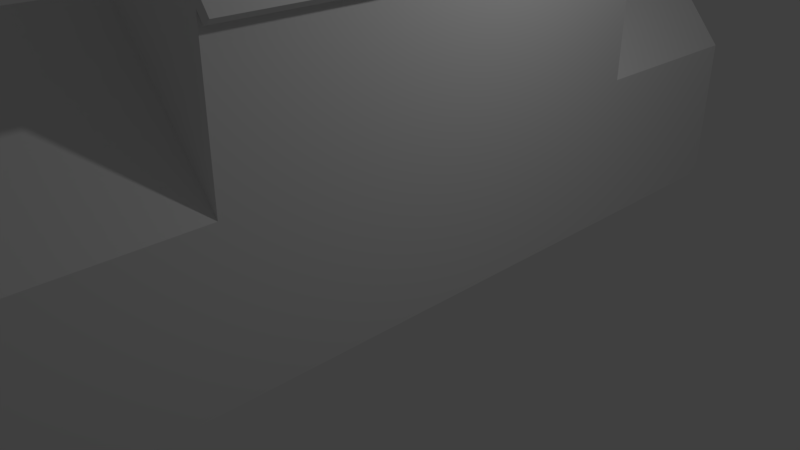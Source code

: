 # Source: colonialHouse.blend  (saved by Blender 2.78.0; exported with 4.5.12 LTS)
import bpy
from mathutils import Matrix  # noqa: F401  (used for matrix-valued properties, if any)

bpy.ops.wm.read_factory_settings(use_empty=True)
scene = bpy.context.scene
scene.name = 'Scene'

# ---- collections
col_collection_1 = bpy.data.collections.new('Collection 1'); scene.collection.children.link(col_collection_1)

# ---- materials (node trees are filled in below, after node groups)
mat_material = bpy.data.materials.new('Material')
mat_material.alpha_threshold = 0.0
mat_material.roughness = 0.5
mat_material.line_color = (0.0, 0.0, 0.0, 1.0)

# ---- material node trees

# ---- world
world_world = bpy.data.worlds.new('World'); scene.world = world_world
world_world.color = (0.05088, 0.05088, 0.05088)
world_world.use_sun_shadow = False
world_world.sun_shadow_jitter_overblur = 0.0
world_world.cycles.sampling_method = 'MANUAL'

# ---- cameras
cam_camera = bpy.data.cameras.new('Camera')
cam_camera.clip_end = 100.0
cam_camera.lens = 35.0
cam_camera.sensor_width = 32.0
cam_camera.sensor_height = 18.0
cam_camera.ortho_scale = 7.314
cam_camera.dof.focus_distance = 0.0

# ---- lights
light_lamp = bpy.data.lights.new('Lamp', 'POINT')
light_lamp.transmission_factor = 0.0
light_lamp.cutoff_distance = 30.0
light_lamp.energy = 100.0
light_lamp.shadow_buffer_clip_start = 1.001
light_lamp.shadow_soft_size = 0.1
light_lamp.shadow_maximum_resolution = 0.006
light_lamp.use_absolute_resolution = True

# ---- meshes
me_cube = bpy.data.meshes.new('Cube')
me_cube.from_pydata([(1.464, 3.0, 0.0), (1.464, -3.0, 0.0), (-1.464, -3.0, 0.0), (-1.464, 3.0, 0.0), (1.464, 3.0, 2.0), (1.464, -3.0, 2.0), (-1.464, -3.0, 2.0), (-1.464, 3.0, 2.0), (1.464, 3.0, 3.833), (1.464, -3.0, 3.833), (-1.464, 3.0, 3.833), (-1.464, -3.0, 3.833), (1.464, 3.0, 3.833), (1.464, -3.0, 3.833), (-1.464, 3.0, 3.833), (-1.464, -3.0, 3.833), (2.384e-07, 3.0, 5.833), (-5.662e-07, -3.0, 5.833), (1.464, 3.0, 3.833), (1.464, -3.0, 3.833), (1.464, 3.0, 3.833), (1.464, -3.0, 3.833), (1.464, 3.0, 3.833), (1.464, -3.0, 3.833), (1.464, 3.0, 3.833), (1.464, -3.0, 3.833), (2.384e-07, 3.0, 5.833), (-5.662e-07, -3.0, 5.833), (1.56, 3.0, 3.904), (1.56, -3.0, 3.904), (2.384e-07, 3.0, 5.904), (-5.96e-07, -3.0, 5.904), (-1.56, -3.0, 3.904), (-1.56, 3.0, 3.904), (-1.552, -3.0, 3.712), (-1.552, 3.0, 3.712), (-1.649, -3.0, 3.782), (-1.649, 3.0, 3.782), (1.552, 3.0, 3.712), (1.552, -3.0, 3.712), (1.649, 3.0, 3.782), (1.649, -3.0, 3.782), (1.464, -3.0, 0.0), (-1.464, -3.0, 0.0), (1.464, -3.0, 2.0), (-1.464, -3.0, 2.0), (-5.364e-07, -3.0, 3.762), (1.464, -5.5, -1.192e-07), (-1.464, -5.5, -1.192e-07), (1.464, -5.5, 2.0), (-1.464, -5.5, 2.0), (1.464, 5.5, 2.98e-07), (-1.464, 5.5, 2.98e-07), (1.464, 5.5, 2.0), (-1.464, 5.5, 2.0), (2.384e-07, 3.0, 3.762), (5.96e-07, 5.5, 3.762), (-1.192e-06, -5.5, 3.762), (-3.964, 3.0, -2.98e-07), (-3.964, 3.0, 2.0), (-3.964, 5.5, 2.842e-14), (-3.964, 5.5, 2.0), (-3.964, -3.0, -2.98e-07), (-3.964, -3.0, 2.0), (-3.964, -5.5, -4.172e-07), (-3.964, -5.5, 2.0), (-2.714, 3.0, -1.49e-07), (-2.714, -3.0, -1.49e-07), (-1.464, 0.0, 0.0), (-3.964, 7.153e-07, -2.98e-07), (-3.339, 3.0, -2.235e-07), (-2.089, -3.0, -7.451e-08), (-1.464, 1.5, 0.0), (-3.964, -1.5, -2.98e-07), (-2.089, 3.0, -7.451e-08), (-3.339, -3.0, -2.235e-07), (-1.464, -1.5, 0.0), (-3.964, 1.5, -2.98e-07), (-3.651, 3.0, -2.608e-07), (-1.776, -3.0, -3.725e-08), (-1.464, 2.25, 0.0), (-3.964, -2.25, -2.98e-07), (-2.401, 3.0, -1.118e-07), (-3.026, -3.0, -1.863e-07), (-1.464, -0.75, 0.0), (-3.964, 0.75, -2.98e-07), (-2.714, 2.25, -1.49e-07), (-3.651, 5.96e-07, -2.608e-07), (-3.026, 3.0, -1.863e-07), (-2.401, -3.0, -1.118e-07), (-1.464, 0.75, 0.0), (-3.964, -0.75, -2.98e-07), (-1.776, 3.0, -3.725e-08), (-3.651, -3.0, -2.608e-07), (-1.464, -2.25, 0.0), (-3.964, 2.25, -2.98e-07), (-2.714, -2.25, -1.49e-07), (-1.776, 5.96e-08, -3.725e-08), (-2.089, -2.25, -7.451e-08), (-1.776, -1.5, -3.725e-08), (-3.339, -2.25, -2.235e-07), (-3.651, -1.5, -2.608e-07), (-3.339, 2.25, -2.235e-07), (-3.651, 1.5, -2.608e-07), (-2.089, 2.25, -7.451e-08), (-1.776, 1.5, -3.725e-08), (-1.776, 0.75, -3.725e-08), (-2.401, 2.25, -1.118e-07), (-3.651, 0.75, -2.608e-07), (-3.651, 2.25, -2.608e-07), (-3.026, -2.25, -1.863e-07), (-3.651, -2.25, -2.608e-07), (-3.651, -0.75, -2.608e-07), (-1.776, -2.25, -3.725e-08), (-2.401, -2.25, -1.118e-07), (-1.776, -0.75, -3.725e-08), (-3.026, 2.25, -1.863e-07), (-1.776, 2.25, -3.725e-08), (-3.651, 3.0, 0.1591), (-3.964, 3.0, 0.1591), (-1.776, -3.0, 0.1591), (-1.464, -3.0, 0.1591), (-1.464, 2.25, 0.1591), (-1.464, 3.0, 0.1591), (-3.964, -2.25, 0.1591), (-3.964, -3.0, 0.1591), (-2.401, 3.0, 0.1591), (-2.714, 3.0, 0.1591), (-3.026, -3.0, 0.1591), (-2.714, -3.0, 0.1591), (-1.464, -0.75, 0.1591), (-1.464, 2.647e-23, 0.1591), (-3.964, 0.75, 0.1591), (-3.964, 7.153e-07, 0.1591), (-2.714, 2.25, 0.1591), (-3.651, 5.96e-07, 0.1591), (-3.026, 3.0, 0.1591), (-3.339, 3.0, 0.1591), (-2.401, -3.0, 0.1591), (-2.089, -3.0, 0.1591), (-1.464, 0.75, 0.1591), (-1.464, 1.5, 0.1591), (-3.964, -0.75, 0.1591), (-3.964, -1.5, 0.1591), (-1.776, 3.0, 0.1591), (-2.089, 3.0, 0.1591), (-3.651, -3.0, 0.1591), (-3.339, -3.0, 0.1591), (-1.464, -2.25, 0.1591), (-1.464, -1.5, 0.1591), (-3.964, 2.25, 0.1591), (-3.964, 1.5, 0.1591), (-3.651, -1.5, 0.1591), (-3.339, 2.25, 0.1591), (-3.651, 1.5, 0.1591), (-2.089, 2.25, 0.1591), (-2.714, -2.25, 0.1591), (-1.776, 5.96e-08, 0.1591), (-2.089, -2.25, 0.1591), (-1.776, -1.5, 0.1591), (-3.339, -2.25, 0.1591), (-1.776, 1.5, 0.1591), (-1.776, 0.75, 0.1591), (-2.401, 2.25, 0.1591), (-3.651, 0.75, 0.1591), (-3.651, 2.25, 0.1591), (-3.026, -2.25, 0.1591), (-3.651, -2.25, 0.1591), (-3.651, -0.75, 0.1591), (-1.776, -2.25, 0.1591), (-2.401, -2.25, 0.1591), (-1.776, -0.75, 0.1591), (-3.026, 2.25, 0.1591), (-1.776, 2.25, 0.1591), (-2.714, -0.75, -1.29), (-2.714, 2.384e-07, -1.29), (-2.401, 1.788e-07, -1.29), (-2.714, 0.75, -1.29), (-2.714, 1.5, -1.29), (-2.714, -2.25, -0.4963), (-2.714, -1.5, -1.29), (-3.026, 3.576e-07, -1.29), (-3.339, 4.768e-07, -1.29), (-1.776, 5.96e-08, -0.9555), (-2.089, 1.192e-07, -1.29), (-2.089, -0.75, -1.29), (-2.089, -2.25, -0.4963), (-2.089, -1.5, -1.29), (-2.401, -1.5, -1.29), (-1.776, -1.5, -0.9555), (-3.339, -0.75, -1.29), (-3.339, -2.25, -0.4963), (-3.339, -1.5, -1.29), (-3.026, -1.5, -1.29), (-3.339, 0.75, -1.29), (-3.339, 1.5, -1.29), (-3.026, 1.5, -1.29), (-2.089, 0.75, -1.29), (-2.089, 1.5, -1.29), (-2.401, 1.5, -1.29), (-1.776, 1.5, -0.9555), (-2.714, 2.25, -0.5653), (-3.651, 5.96e-07, -0.9555), (-3.651, -1.5, -0.9555), (-3.339, 2.25, -0.5653), (-3.651, 1.5, -0.9555), (-2.089, 2.25, -0.5653), (-1.776, 0.75, -0.9555), (-2.401, 0.75, -1.29), (-2.401, 2.25, -0.5653), (-3.026, 0.75, -1.29), (-3.651, 0.75, -0.9555), (-3.651, 2.25, -0.2312), (-3.026, -2.25, -0.4963), (-3.651, -2.25, -0.1622), (-3.651, -0.75, -0.9555), (-1.776, -2.25, -0.1622), (-2.401, -2.25, -0.4963), (-2.401, -0.75, -1.29), (-1.776, -0.75, -0.9555), (-3.026, -0.75, -1.29), (-3.026, 2.25, -0.5653), (-1.776, 2.25, -0.2312)], [], [(0, 1, 2, 3), (7, 6, 11, 10), (0, 4, 5, 1), (2, 1, 42, 43), (2, 6, 7, 3), (52, 3, 92, 74, 82, 66, 88, 70, 78, 58, 60), (11, 9, 13, 15), (42, 44, 49, 47), (5, 4, 8, 9), (13, 12, 24, 25), (9, 8, 12, 13), (10, 11, 15, 14), (8, 10, 14, 12), (16, 14, 33, 30), (12, 14, 16), (15, 13, 17), (13, 12, 18, 19), (19, 18, 20, 21), (21, 20, 22, 23), (25, 24, 38, 39), (12, 16, 26, 24), (17, 13, 25, 27), (16, 17, 27, 26), (29, 28, 30, 31), (27, 25, 29, 31), (26, 27, 31, 30), (24, 26, 30, 28), (33, 32, 31, 30), (15, 32, 36, 34), (15, 17, 31, 32), (17, 16, 30, 31), (35, 34, 36, 37), (33, 14, 35, 37), (32, 33, 37, 36), (14, 15, 34, 35), (39, 38, 40, 41), (24, 28, 40, 38), (28, 29, 41, 40), (29, 25, 39, 41), (44, 45, 46), (49, 44, 46, 57), (6, 2, 43, 45), (1, 5, 44, 42), (47, 49, 50, 48), (50, 49, 57), (50, 45, 63, 65), (43, 42, 47, 48), (53, 51, 52, 54), (0, 3, 52, 51), (4, 0, 51, 53), (53, 54, 56), (10, 8, 4, 7), (4, 53, 56, 55), (54, 7, 55, 56), (7, 4, 55), (45, 50, 57, 46), (9, 11, 6, 5), (58, 59, 61, 60), (3, 7, 59, 58, 78, 70, 88, 66, 82, 74, 92), (7, 54, 61, 59), (54, 52, 60, 61), (63, 62, 64, 65), (48, 50, 65, 64), (43, 48, 64, 62, 93, 75, 83, 67, 89, 71, 79), (45, 43, 79, 71, 89, 67, 83, 75, 93, 62, 63), (99, 113, 169, 159), (104, 117, 173, 155), (117, 105, 161, 173), (101, 112, 168, 152), (116, 86, 134, 172), (112, 87, 135, 168), (85, 69, 133, 132), (102, 116, 172, 153), (106, 105, 200, 207), (86, 116, 221, 201), (58, 95, 150, 119), (113, 99, 189, 216), (109, 103, 205, 212), (116, 102, 204, 221), (114, 98, 186, 217), (101, 111, 214, 203), (100, 111, 167, 160), (84, 68, 131, 130), (96, 114, 217, 179), (43, 94, 148, 121), (83, 67, 129, 128), (110, 96, 179, 213), (99, 115, 219, 189), (62, 93, 146, 125), (82, 66, 127, 126), (3, 92, 144, 123), (111, 101, 152, 167), (81, 62, 125, 124), (69, 91, 142, 133), (106, 97, 157, 162), (100, 110, 213, 191), (104, 107, 209, 206), (96, 110, 166, 156), (80, 3, 123, 122), (115, 97, 183, 219), (68, 90, 140, 131), (105, 106, 162, 161), (112, 101, 203, 215), (117, 104, 206, 222), (107, 86, 201, 209), (87, 112, 215, 202), (108, 87, 202, 211), (110, 100, 160, 166), (105, 117, 222, 200), (111, 100, 191, 214), (103, 108, 211, 205), (79, 43, 121, 120), (97, 106, 207, 183), (98, 113, 216, 186), (67, 89, 138, 129), (102, 109, 212, 204), (66, 88, 136, 127), (173, 122, 123, 144), (172, 134, 127, 136), (171, 130, 131, 157), (169, 148, 149, 159), (165, 153, 137, 118), (163, 155, 145, 126), (162, 140, 141, 161), (157, 131, 140, 162), (134, 163, 126, 127), (132, 164, 154, 151), (133, 135, 164, 132), (150, 165, 118, 119), (151, 154, 165, 150), (147, 128, 166, 160), (128, 129, 156, 166), (124, 167, 152, 143), (125, 146, 167, 124), (146, 147, 160, 167), (142, 168, 135, 133), (143, 152, 168, 142), (139, 120, 169, 158), (120, 121, 148, 169), (129, 138, 170, 156), (138, 139, 158, 170), (159, 149, 130, 171), (153, 172, 136, 137), (155, 173, 144, 145), (161, 141, 122, 173), (86, 107, 163, 134), (88, 70, 137, 136), (107, 104, 155, 163), (89, 71, 139, 138), (113, 98, 158, 169), (70, 78, 118, 137), (90, 72, 141, 140), (71, 79, 120, 139), (91, 73, 143, 142), (72, 80, 122, 141), (92, 74, 145, 144), (78, 58, 119, 118), (73, 81, 124, 143), (93, 75, 147, 146), (114, 96, 156, 170), (108, 103, 154, 164), (74, 82, 126, 145), (94, 76, 149, 148), (98, 114, 170, 158), (87, 108, 164, 135), (75, 83, 128, 147), (95, 77, 151, 150), (76, 84, 130, 149), (77, 85, 132, 151), (103, 109, 165, 154), (97, 115, 171, 157), (115, 99, 159, 171), (109, 102, 153, 165), (220, 174, 175, 181), (218, 185, 184, 176), (217, 186, 187, 188), (215, 190, 182, 202), (214, 191, 192, 203), (213, 179, 180, 193), (211, 194, 195, 205), (210, 177, 178, 196), (208, 197, 198, 199), (197, 207, 200, 198), (184, 183, 207, 197), (177, 208, 199, 178), (175, 176, 208, 177), (176, 184, 197, 208), (178, 199, 209, 201), (199, 198, 206, 209), (194, 210, 196, 195), (182, 181, 210, 194), (181, 175, 177, 210), (202, 182, 194, 211), (205, 195, 204, 212), (191, 213, 193, 192), (203, 192, 190, 215), (186, 216, 189, 187), (179, 217, 188, 180), (174, 218, 176, 175), (180, 188, 218, 174), (188, 187, 185, 218), (185, 219, 183, 184), (187, 189, 219, 185), (190, 220, 181, 182), (192, 193, 220, 190), (193, 180, 174, 220), (195, 196, 221, 204), (196, 178, 201, 221), (198, 200, 222, 206)])
me_cube.materials.append(mat_material)
me_cube.use_remesh_preserve_volume = False
me_cube.use_remesh_preserve_attributes = False
me_cube.use_mirror_vertex_groups = False
me_cube.update()

# ---- objects
ob_cube = bpy.data.objects.new('Cube', me_cube)
ob_lamp = bpy.data.objects.new('Lamp', light_lamp)
ob_camera = bpy.data.objects.new('Camera', cam_camera)

# ---- transforms, parenting, visibility, modifiers, constraints
ob_cube.location = (0.0, 0.0, 0.0)
ob_cube.lock_rotations_4d = False
ob_cube.empty_display_type = 'ARROWS'
ob_cube.lineart.crease_threshold = 0.0
ob_lamp.location = (4.076, 1.005, 5.904)
ob_lamp.rotation_euler = (0.6503, 0.05522, 1.866)
ob_lamp.lock_rotations_4d = False
ob_lamp.empty_display_type = 'ARROWS'
ob_lamp.color = (0.0, 0.0, 0.0, 0.0)
ob_lamp.lineart.crease_threshold = 0.0
ob_camera.location = (7.481, -6.508, 5.344)
ob_camera.rotation_euler = (1.109, 0.0, 0.8149)
ob_camera.lock_rotations_4d = False
ob_camera.empty_display_type = 'ARROWS'
ob_camera.color = (0.0, 0.0, 0.0, 0.0)
ob_camera.display_type = 'WIRE'
ob_camera.lineart.crease_threshold = 0.0

# ---- collection membership
col_collection_1.objects.link(ob_cube)
col_collection_1.objects.link(ob_lamp)
col_collection_1.objects.link(ob_camera)

# ---- scene / render settings (as saved in the file)
scene.camera = ob_camera
scene.frame_start = 1; scene.frame_end = 250; scene.frame_set(1)
scene.render.engine = 'CYCLES'
scene.render.resolution_percentage = 50
scene.render.dither_intensity = 0.0
scene.cycles.use_denoising = False
scene.cycles.samples = 10
scene.cycles.sampling_pattern = 'TABULATED_SOBOL'
scene.cycles.light_sampling_threshold = 0.0
scene.cycles.use_adaptive_sampling = False
scene.cycles.use_light_tree = False
scene.cycles.blur_glossy = 0.0
scene.cycles.sample_clamp_indirect = 0.0
scene.view_settings.view_transform = 'Standard'
bpy.context.view_layer.update()
